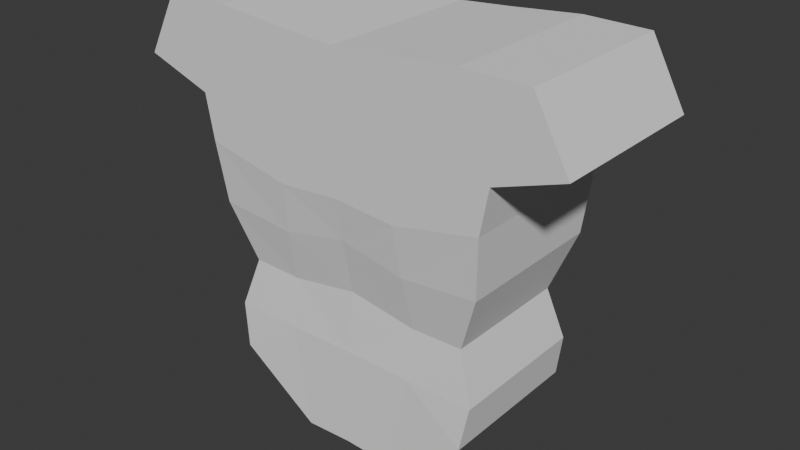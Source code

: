 # Source: Persona6.blend  (saved by Blender 4.3.32; exported with 4.5.12 LTS)
import bpy
from mathutils import Matrix  # noqa: F401  (used for matrix-valued properties, if any)

bpy.ops.wm.read_factory_settings(use_empty=True)
scene = bpy.context.scene
scene.name = 'Scene'

# ---- collections
col_collection = bpy.data.collections.new('Collection'); scene.collection.children.link(col_collection)

# ---- world
world_world = bpy.data.worlds.new('World'); scene.world = world_world
world_world.use_nodes = True; world_world.node_tree.nodes.clear()
_N = world_world.node_tree.nodes; _L = world_world.node_tree.links
n0 = _N.new('ShaderNodeOutputWorld'); n0.name = 'World Output'; n0.location = (300, 300)
n1 = _N.new('ShaderNodeBackground'); n1.name = 'Background'; n1.location = (10, 300)
n1.inputs[0].default_value = (0.05088, 0.05088, 0.05088, 1.0)
_L.new(n1.outputs[0], n0.inputs[0])
n0.is_active_output = True
world_world.color = (0.05088, 0.05088, 0.05088)
world_world.sun_shadow_jitter_overblur = 0.0

# ---- meshes
me_cube_001 = bpy.data.meshes.new('Cube.001')
me_cube_001.from_pydata([(0.1966, -0.2686, 0.9413), (0.209, -0.2473, 0.7801), (0.2194, -0.2084, 0.6072), (0.2185, -0.2326, 0.45), (0.4106, -0.2446, 0.3106), (0.4345, -0.2326, 0.4508), (0.4106, 0.2446, 0.3106), (0.4345, 0.2326, 0.4508), (0.1537, 0.2446, 0.1321), (0.1966, 0.2686, 0.9413), (0.3833, 0.2084, 0.611), (0.3833, -0.2084, 0.611), (0.209, 0.2473, 0.7801), (0.2194, 0.2084, 0.6072), (0.4532, 0.2473, 0.8005), (0.4532, -0.2473, 0.8005), (0.1537, -0.2446, 0.1321), (0.2185, 0.2326, 0.45), (0.4704, 0.2686, 0.9979), (0.4704, -0.2686, 0.9979), (0.0, 0.2446, 0.1389), (0.0, 0.2326, 0.4523), (0.0, -0.2446, 0.1389), (0.0, -0.2326, 0.4523), (0.0, 0.2084, 0.6426), (0.0, -0.2084, 0.6426), (0.0, 0.2473, 0.8246), (0.0, -0.2473, 0.8246), (0.0, 0.2686, 0.9572), (0.0, -0.2686, 0.9572), (0.1988, -0.2686, 1.095), (0.1988, 0.2686, 1.095), (0.4967, 0.2686, 1.14), (0.4967, -0.2686, 1.14), (0.0, 0.2686, 1.088), (0.0, -0.2686, 1.088), (0.1728, -0.2686, 1.394), (0.1728, 0.2686, 1.394), (0.396, 0.2686, 1.414), (0.396, -0.2686, 1.414), (0.0, 0.2686, 1.381), (0.0, -0.2686, 1.381), (0.7098, 0.2686, 1.213), (0.7098, -0.2686, 1.213), (0.6016, 0.2686, 1.411), (0.6016, -0.2686, 1.411)], [], [(9, 28, 34, 31), (8, 17, 7, 6), (6, 7, 5, 4), (19, 18, 32, 33), (8, 6, 4, 16), (30, 33, 39, 36), (11, 10, 14, 15), (5, 7, 10, 11), (35, 30, 36, 41), (3, 5, 11, 2), (1, 15, 19, 0), (20, 21, 17, 8), (2, 11, 15, 1), (20, 8, 16, 22), (23, 3, 2, 25), (27, 1, 0, 29), (15, 14, 18, 19), (25, 2, 1, 27), (12, 26, 28, 9), (29, 0, 30, 35), (13, 24, 26, 12), (14, 12, 9, 18), (0, 19, 33, 30), (10, 13, 12, 14), (17, 21, 24, 13), (7, 17, 13, 10), (16, 3, 23, 22), (4, 5, 3, 16), (18, 9, 31, 32), (38, 37, 36, 39), (37, 40, 41, 36), (33, 32, 42, 43), (31, 34, 40, 37), (32, 31, 37, 38), (43, 42, 44, 45), (38, 39, 45, 44), (39, 33, 43, 45), (32, 38, 44, 42)])
_uv = me_cube_001.uv_layers.new(name='UVMap')
_uv.uv.foreach_set('vector', [0.625, 0.4421, 0.625, 0.3739, 0.625, 0.3739, 0.625, 0.4421, 0.375, 0.4421, 0.625, 0.4421, 0.625, 0.5, 0.375, 0.5, 0.375, 0.5, 0.625, 0.5, 0.625, 0.75, 0.375, 0.75, 0.625, 0.75, 0.625, 0.5, 0.625, 0.5, 0.625, 0.75, 0.375, 0.4421, 0.375, 0.5, 0.375, 0.75, 0.375, 0.8079, 0.625, 0.8079, 0.625, 0.75, 0.625, 0.75, 0.625, 0.8079, 0.625, 0.75, 0.625, 0.5, 0.625, 0.5, 0.625, 0.75, 0.625, 0.75, 0.625, 0.5, 0.625, 0.5, 0.625, 0.75, 0.625, 0.8761, 0.625, 0.8079, 0.625, 0.8079, 0.625, 0.8761, 0.625, 0.8079, 0.625, 0.75, 0.625, 0.75, 0.625, 0.8079, 0.625, 0.8079, 0.625, 0.75, 0.625, 0.75, 0.625, 0.8079, 0.375, 0.3739, 0.625, 0.3739, 0.625, 0.4421, 0.375, 0.4421, 0.625, 0.8079, 0.625, 0.75, 0.625, 0.75, 0.625, 0.8079, 0.375, 0.3739, 0.375, 0.4421, 0.375, 0.8079, 0.375, 0.8761, 0.625, 0.8761, 0.625, 0.8079, 0.625, 0.8079, 0.625, 0.8761, 0.625, 0.8761, 0.625, 0.8079, 0.625, 0.8079, 0.625, 0.8761, 0.625, 0.75, 0.625, 0.5, 0.625, 0.5, 0.625, 0.75, 0.625, 0.8761, 0.625, 0.8079, 0.625, 0.8079, 0.625, 0.8761, 0.625, 0.4421, 0.625, 0.3739, 0.625, 0.3739, 0.625, 0.4421, 0.625, 0.8761, 0.625, 0.8079, 0.625, 0.8079, 0.625, 0.8761, 0.625, 0.4421, 0.625, 0.3739, 0.625, 0.3739, 0.625, 0.4421, 0.625, 0.5, 0.625, 0.4421, 0.625, 0.4421, 0.625, 0.5, 0.625, 0.8079, 0.625, 0.75, 0.625, 0.75, 0.625, 0.8079, 0.625, 0.5, 0.625, 0.4421, 0.625, 0.4421, 0.625, 0.5, 0.625, 0.4421, 0.625, 0.3739, 0.625, 0.3739, 0.625, 0.4421, 0.625, 0.5, 0.625, 0.4421, 0.625, 0.4421, 0.625, 0.5, 0.375, 0.8079, 0.625, 0.8079, 0.625, 0.8761, 0.375, 0.8761, 0.375, 0.75, 0.625, 0.75, 0.625, 0.8079, 0.375, 0.8079, 0.625, 0.5, 0.625, 0.4421, 0.625, 0.4421, 0.625, 0.5, 0.625, 0.5, 0.6829, 0.5, 0.6829, 0.75, 0.625, 0.75, 0.6829, 0.5, 0.7511, 0.5, 0.7511, 0.75, 0.6829, 0.75, 0.625, 0.75, 0.625, 0.5, 0.625, 0.5, 0.625, 0.75, 0.625, 0.4421, 0.625, 0.3739, 0.625, 0.3739, 0.625, 0.4421, 0.625, 0.5, 0.625, 0.4421, 0.625, 0.4421, 0.625, 0.5, 0.625, 0.75, 0.625, 0.5, 0.625, 0.5, 0.625, 0.75, 0.625, 0.5, 0.625, 0.75, 0.625, 0.75, 0.625, 0.5, 0.625, 0.75, 0.625, 0.75, 0.625, 0.75, 0.625, 0.75, 0.625, 0.5, 0.625, 0.5, 0.625, 0.5, 0.625, 0.5])
me_cube_001.update()

# ---- objects
ob_empty = bpy.data.objects.new('Empty', None)
ob_cube = bpy.data.objects.new('Cube', me_cube_001)

# ---- transforms, parenting, visibility, modifiers, constraints
ob_empty.location = (0.0, 0.0, 0.0)
ob_empty.rotation_euler = (1.571, -0.0, -0.0)
ob_empty.empty_display_type = 'IMAGE'
ob_empty.empty_display_size = 5.0
ob_cube.location = (0.0, 0.0, 0.0)
_m = ob_cube.modifiers.new('Mirror', 'MIRROR')
_m.use_clip = True

# ---- collection membership
col_collection.objects.link(ob_empty)
col_collection.objects.link(ob_cube)

# ---- scene / render settings (as saved in the file)
scene.frame_start = 1; scene.frame_end = 250; scene.frame_set(1)
scene.render.engine = 'BLENDER_EEVEE_NEXT'
bpy.context.view_layer.update()

# ---- added for rendering (the .blend has no active camera and no usable light): camera, sun
cam_auto = bpy.data.cameras.new('AutoCamera')
cam_auto.lens = 50.0
cam_auto.sensor_width = 36.0
cam_auto.clip_end = 1000.0
ob_auto_camera = bpy.data.objects.new('AutoCamera', cam_auto)
scene.collection.objects.link(ob_auto_camera)
ob_auto_camera.location = (1.83842, -2.2061, 2.24391)
ob_auto_camera.rotation_euler = (1.09748, -7.21219e-08, 0.694738)
scene.camera = ob_auto_camera
light_auto_sun = bpy.data.lights.new('AutoSun', 'SUN')
light_auto_sun.energy = 3.0
light_auto_sun.angle = 0.0523599
ob_auto_sun = bpy.data.objects.new('AutoSun', light_auto_sun)
scene.collection.objects.link(ob_auto_sun)
ob_auto_sun.rotation_euler = (0.872665, 0.174533, 0.523599)
bpy.context.view_layer.update()

